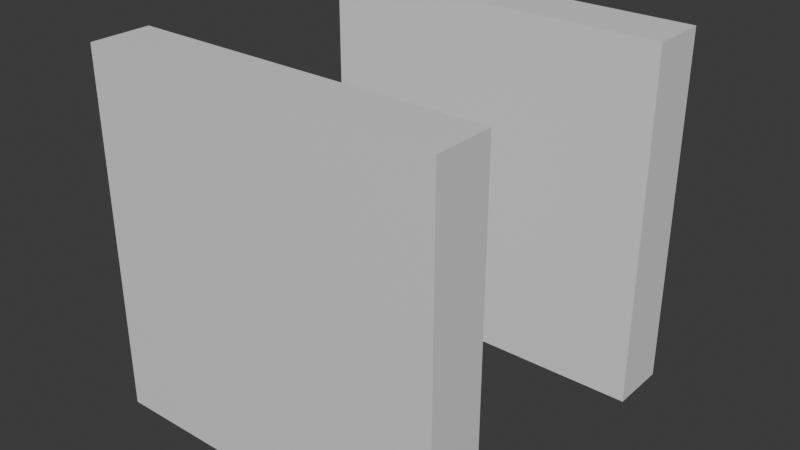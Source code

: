 # Source: striaight_through_inverse.blend  (saved by Blender 4.0.36; exported with 4.5.12 LTS)
import bpy
from mathutils import Matrix  # noqa: F401  (used for matrix-valued properties, if any)

bpy.ops.wm.read_factory_settings(use_empty=True)
scene = bpy.context.scene
scene.name = 'Scene'

# ---- collections
col_collection = bpy.data.collections.new('Collection'); scene.collection.children.link(col_collection)

# ---- materials (node trees are filled in below, after node groups)
mat_material = bpy.data.materials.new('Material')
mat_material.use_transparent_shadow = False

# ---- material node trees
mat_material.use_nodes = True; mat_material.node_tree.nodes.clear()
_N = mat_material.node_tree.nodes; _L = mat_material.node_tree.links
n0 = _N.new('ShaderNodeBsdfPrincipled'); n0.name = 'Principled BSDF'; n0.location = (10, 300)
n0.inputs[3].default_value = 1.45
n1 = _N.new('ShaderNodeOutputMaterial'); n1.name = 'Material Output'; n1.location = (300, 300)
_L.new(n0.outputs[0], n1.inputs[0])
n1.is_active_output = True

# ---- world
world_world = bpy.data.worlds.new('World'); scene.world = world_world
world_world.use_nodes = True; world_world.node_tree.nodes.clear()
_N = world_world.node_tree.nodes; _L = world_world.node_tree.links
n0 = _N.new('ShaderNodeOutputWorld'); n0.name = 'World Output'; n0.location = (300, 300)
n1 = _N.new('ShaderNodeBackground'); n1.name = 'Background'; n1.location = (10, 300)
n1.inputs[0].default_value = (0.05088, 0.05088, 0.05088, 1.0)
_L.new(n1.outputs[0], n0.inputs[0])
n0.is_active_output = True
world_world.color = (0.05088, 0.05088, 0.05088)
world_world.use_sun_shadow = False
world_world.sun_shadow_jitter_overblur = 0.0

# ---- meshes
me_cube_004 = bpy.data.meshes.new('Cube.004')
me_cube_004.from_pydata([(-1.0, 4.0, -1.0), (-1.0, 4.0, 1.0), (-1.0, 6.0, -1.0), (-1.0, 6.0, 1.0), (1.0, 4.0, -1.0), (1.0, 4.0, 1.0), (1.0, 6.0, -1.0), (1.0, 6.0, 1.0), (-1.0, -6.0, -1.0), (-1.0, -6.0, 1.0), (-1.0, -4.0, -1.0), (-1.0, -4.0, 1.0), (1.0, -6.0, -1.0), (1.0, -6.0, 1.0), (1.0, -4.0, -1.0), (1.0, -4.0, 1.0)], [], [(0, 1, 3, 2), (2, 3, 7, 6), (6, 7, 5, 4), (4, 5, 1, 0), (2, 6, 4, 0), (7, 3, 1, 5), (8, 9, 11, 10), (10, 11, 15, 14), (14, 15, 13, 12), (12, 13, 9, 8), (10, 14, 12, 8), (15, 11, 9, 13)])
_uv = me_cube_004.uv_layers.new(name='UVMap')
_uv.uv.foreach_set('vector', [0.375, 0.0, 0.625, 0.0, 0.625, 0.25, 0.375, 0.25, 0.375, 0.25, 0.625, 0.25, 0.625, 0.5, 0.375, 0.5, 0.375, 0.5, 0.625, 0.5, 0.625, 0.75, 0.375, 0.75, 0.375, 0.75, 0.625, 0.75, 0.625, 1.0, 0.375, 1.0, 0.125, 0.5, 0.375, 0.5, 0.375, 0.75, 0.125, 0.75, 0.625, 0.5, 0.875, 0.5, 0.875, 0.75, 0.625, 0.75, 0.375, 0.0, 0.625, 0.0, 0.625, 0.25, 0.375, 0.25, 0.375, 0.25, 0.625, 0.25, 0.625, 0.5, 0.375, 0.5, 0.375, 0.5, 0.625, 0.5, 0.625, 0.75, 0.375, 0.75, 0.375, 0.75, 0.625, 0.75, 0.625, 1.0, 0.375, 1.0, 0.125, 0.5, 0.375, 0.5, 0.375, 0.75, 0.125, 0.75, 0.625, 0.5, 0.875, 0.5, 0.875, 0.75, 0.625, 0.75])
me_cube_004.materials.append(mat_material)
me_cube_004.update()

# ---- objects
ob_cube_004 = bpy.data.objects.new('Cube.004', me_cube_004)

# ---- transforms, parenting, visibility, modifiers, constraints
ob_cube_004.location = (0.0, 0.0, 0.0)
ob_cube_004.scale = (12.0, 2.0, 12.0)

# ---- collection membership
scene.collection.objects.link(ob_cube_004)

# ---- scene / render settings (as saved in the file)
scene.frame_start = 1; scene.frame_end = 250; scene.frame_set(1)
scene.render.engine = 'BLENDER_EEVEE_NEXT'
scene.cycles.sampling_pattern = 'TABULATED_SOBOL'
bpy.context.view_layer.update()

# ---- added for rendering (the .blend has no active camera and no usable light): camera, sun
cam_auto = bpy.data.cameras.new('AutoCamera')
cam_auto.lens = 50.0
cam_auto.sensor_width = 36.0
cam_auto.clip_end = 1000.0
ob_auto_camera = bpy.data.objects.new('AutoCamera', cam_auto)
scene.collection.objects.link(ob_auto_camera)
ob_auto_camera.location = (38.4609, -46.153, 30.7687)
ob_auto_camera.rotation_euler = (1.09748, -7.21219e-08, 0.694738)
scene.camera = ob_auto_camera
light_auto_sun = bpy.data.lights.new('AutoSun', 'SUN')
light_auto_sun.energy = 3.0
light_auto_sun.angle = 0.0523599
ob_auto_sun = bpy.data.objects.new('AutoSun', light_auto_sun)
scene.collection.objects.link(ob_auto_sun)
ob_auto_sun.rotation_euler = (0.872665, 0.174533, 0.523599)
bpy.context.view_layer.update()
